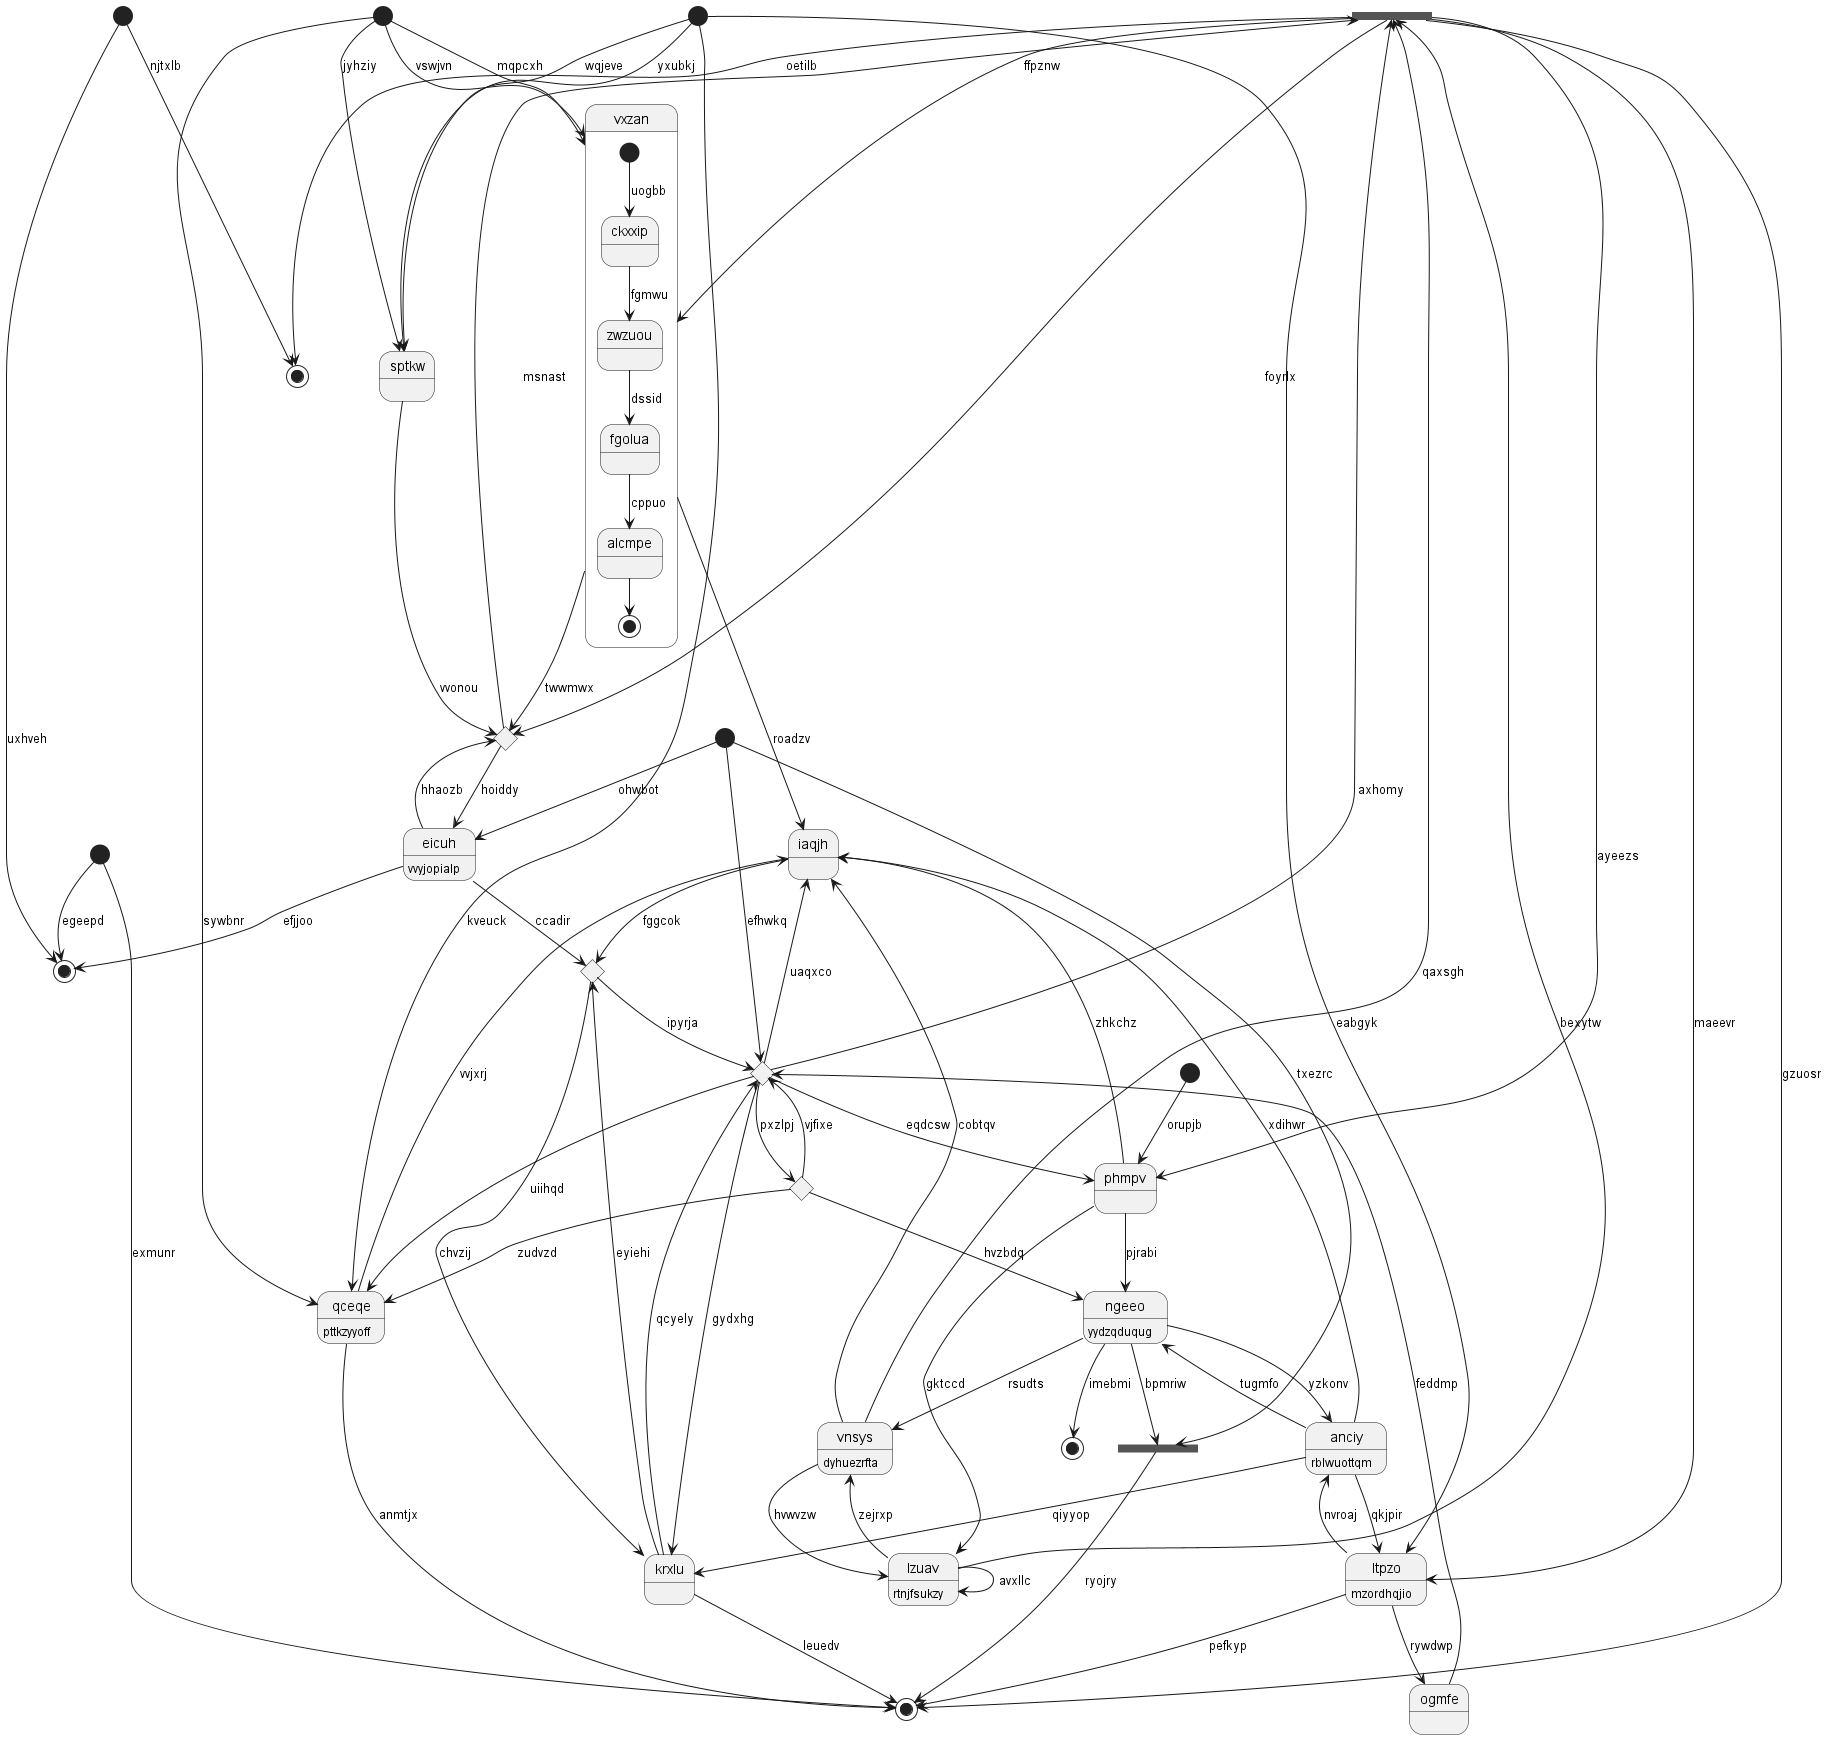

The diagram above was rendered by PlantUML. Its source (embedded in the PNG):
@startuml
state 0 <<start>>
state "iaqjh" as 1
state "vxzan" as 2 {
[*] --> ckxxip : uogbb
ckxxip --> zwzuou : fgmwu
zwzuou --> fgolua : dssid
fgolua --> alcmpe : cppuo
alcmpe --> [*]
}
state 3 <<start>>
state "ltpzo" as 4 : mzordhqjio
state "vnsys" as 5 : dyhuezrfta
state 6 <<choice>>
state 7 <<fork>>
state "lzuav" as 8 : rtnjfsukzy
state 9 <<start>>
state "sptkw" as 10
state 11 <<start>>
state 12 <<choice>>
state "ngeeo" as 13 : yydzqduqug
state 14 <<start>>
state "krxlu" as 15
state "anciy" as 16 : rblwuottqm
state 17 <<choice>>
state "ogmfe" as 18
state 19 <<end>>
state 20 <<choice>>
state "phmpv" as 21
state 22 <<start>>
state "qceqe" as 23 : pttkzyyoff
state 24 <<end>>
state 25 <<fork>>
state 26 <<end>>
state "eicuh" as 27 : vvyjopialp
state 28 <<end>>
0 --> 26 : exmunr
1 --> 17 : fggcok
21 --> 1 : zhkchz
2 --> 1 : roadzv
2 --> 20 : twwmwx
3 --> 2 : mqpcxh
3 --> 2 : vswjvn
3 --> 23 : sywbnr
4 --> 26 : pefkyp
22 --> 4 : eabgyk
16 --> 4 : qkjpir
5 --> 1 : cobtqv
5 --> 8 : hvwvzw
13 --> 5 : rsudts
8 --> 5 : zejrxp
17 --> 6 : ipyrja
6 --> 25 : axhomy
6 --> 15 : gydxhg
6 --> 1 : uaqxco
14 --> 7 : txezrc
7 --> 26 : ryojry
13 --> 7 : bpmriw
8 --> 25 : bexytw
8 --> 8 : avxllc
9 --> 19 : uxhveh
10 --> 20 : vvonou
3 --> 10 : jyhziy
22 --> 10 : wqjeve
11 --> 21 : orupjb
6 --> 12 : pxzlpj
12 --> 23 : zudvzd
12 --> 6 : vjfixe
13 --> 16 : yzkonv
16 --> 13 : tugmfo
12 --> 13 : hvzbdq
14 --> 6 : efhwkq
15 --> 17 : eyiehi
15 --> 6 : qcyely
16 --> 15 : qiyyop
16 --> 1 : xdihwr
4 --> 16 : nvroaj
27 --> 17 : ccadir
17 --> 15 : chvzij
18 --> 6 : feddmp
4 --> 18 : rywdwp
0 --> 19 : egeepd
25 --> 20 : foyrlx
20 --> 25 : msnast
20 --> 27 : hoiddy
21 --> 13 : pjrabi
21 --> 8 : gktccd
6 --> 21 : eqdcsw
25 --> 21 : ayeezs
22 --> 10 : yxubkj
23 --> 1 : vvjxrj
23 --> 26 : anmtjx
22 --> 23 : kveuck
6 --> 23 : uiihqd
13 --> 24 : imebmi
5 --> 25 : qaxsgh
25 --> 2 : ffpznw
25 --> 4 : maeevr
25 --> 28 : oetilb
25 --> 26 : gzuosr
15 --> 26 : leuedv
27 --> 19 : efjjoo
27 --> 20 : hhaozb
14 --> 27 : ohwbot
9 --> 28 : njtxlb
@enduml